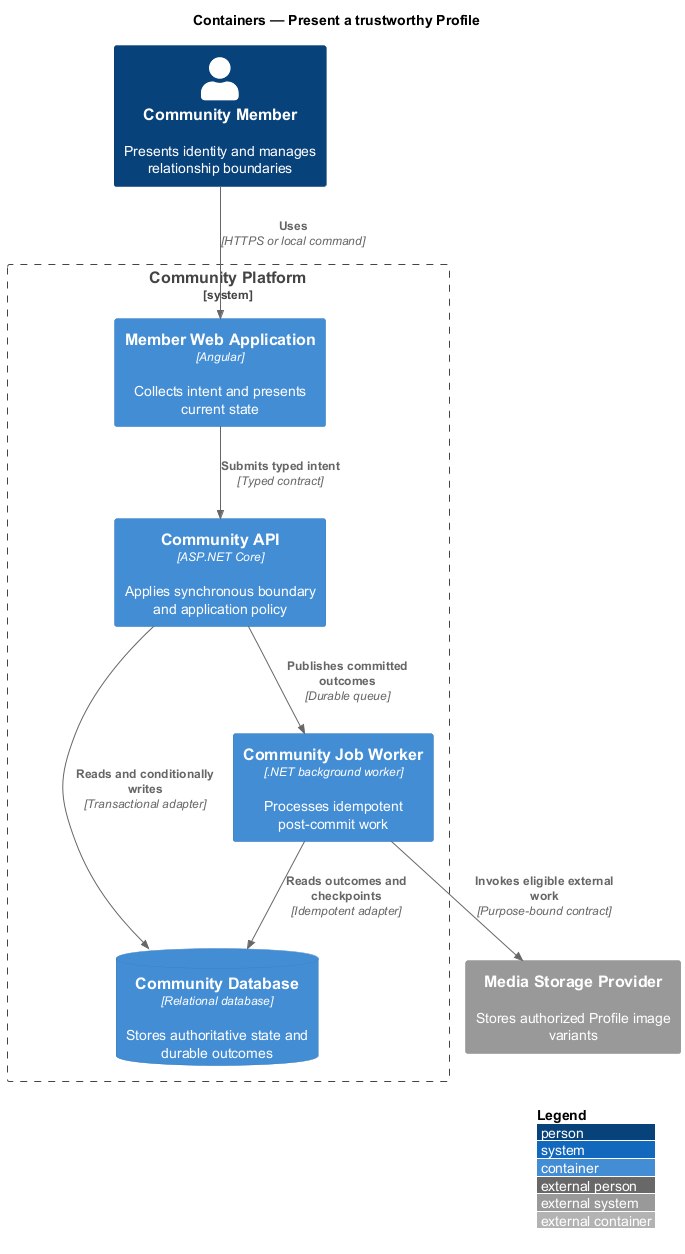

The diagram above was rendered by PlantUML. Its source (embedded in the PNG):
@startuml
!include <C4/C4_Container>
LAYOUT_WITH_LEGEND()
title Containers — Present a trustworthy Profile

Person(actor, "Community Member", "Presents identity and manages relationship boundaries")
System_Ext(external, "Media Storage Provider", "Stores authorized Profile image variants")
System_Boundary(system, "Community Platform") {
  Container(frontend, "Member Web Application", "Angular", "Collects intent and presents current state")
  Container(backend, "Community API", "ASP.NET Core", "Applies synchronous boundary and application policy")
  Container(worker, "Community Job Worker", ".NET background worker", "Processes idempotent post-commit work")
  ContainerDb(store, "Community Database", "Relational database", "Stores authoritative state and durable outcomes")
}

Rel(actor, frontend, "Uses", "HTTPS or local command")
Rel(frontend, backend, "Submits typed intent", "Typed contract")
Rel(backend, store, "Reads and conditionally writes", "Transactional adapter")
Rel(backend, worker, "Publishes committed outcomes", "Durable queue")
Rel(worker, store, "Reads outcomes and checkpoints", "Idempotent adapter")
Rel(worker, external, "Invokes eligible external work", "Purpose-bound contract")
@enduml